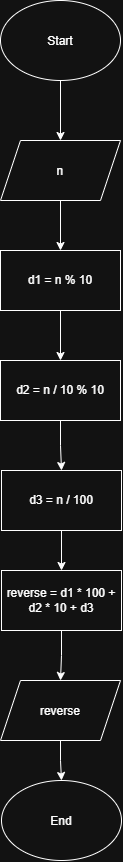

The diagram above was exported from draw.io. Its source (the exported page's mxGraphModel, read from the mxfile embedded in the PNG):
<mxGraphModel dx="1457" dy="894" grid="1" gridSize="10" guides="1" tooltips="1" connect="1" arrows="1" fold="1" page="1" pageScale="1" pageWidth="827" pageHeight="1169" math="0" shadow="0">
  <root>
    <mxCell id="0" />
    <mxCell id="1" parent="0" />
    <mxCell id="zKRMdIwSqtk2JDaZ6Qgj-9" edge="1" parent="1" source="zKRMdIwSqtk2JDaZ6Qgj-1" style="edgeStyle=orthogonalEdgeStyle;rounded=0;orthogonalLoop=1;jettySize=auto;html=1;" target="zKRMdIwSqtk2JDaZ6Qgj-2" value="">
      <mxGeometry relative="1" as="geometry" />
    </mxCell>
    <mxCell id="zKRMdIwSqtk2JDaZ6Qgj-1" parent="1" style="ellipse;whiteSpace=wrap;html=1;shapeInside=1;" value="Start" vertex="1">
      <mxGeometry height="80" width="120" x="310" y="40" as="geometry" />
    </mxCell>
    <mxCell id="zKRMdIwSqtk2JDaZ6Qgj-10" edge="1" parent="1" source="zKRMdIwSqtk2JDaZ6Qgj-2" style="edgeStyle=orthogonalEdgeStyle;rounded=0;orthogonalLoop=1;jettySize=auto;html=1;" target="zKRMdIwSqtk2JDaZ6Qgj-3" value="">
      <mxGeometry relative="1" as="geometry" />
    </mxCell>
    <mxCell id="zKRMdIwSqtk2JDaZ6Qgj-2" parent="1" style="shape=parallelogram;perimeter=parallelogramPerimeter;whiteSpace=wrap;html=1;shapeInside=1;fixedSize=1;" value="n" vertex="1">
      <mxGeometry height="60" width="120" x="310" y="180" as="geometry" />
    </mxCell>
    <mxCell id="zKRMdIwSqtk2JDaZ6Qgj-11" edge="1" parent="1" source="zKRMdIwSqtk2JDaZ6Qgj-3" style="edgeStyle=orthogonalEdgeStyle;rounded=0;orthogonalLoop=1;jettySize=auto;html=1;" target="zKRMdIwSqtk2JDaZ6Qgj-4" value="">
      <mxGeometry relative="1" as="geometry" />
    </mxCell>
    <mxCell id="zKRMdIwSqtk2JDaZ6Qgj-3" parent="1" style="rounded=0;whiteSpace=wrap;html=1;" value="d1 = n % 10" vertex="1">
      <mxGeometry height="60" width="120" x="310" y="290" as="geometry" />
    </mxCell>
    <mxCell id="zKRMdIwSqtk2JDaZ6Qgj-12" edge="1" parent="1" source="zKRMdIwSqtk2JDaZ6Qgj-4" style="edgeStyle=orthogonalEdgeStyle;rounded=0;orthogonalLoop=1;jettySize=auto;html=1;" target="zKRMdIwSqtk2JDaZ6Qgj-5" value="">
      <mxGeometry relative="1" as="geometry" />
    </mxCell>
    <mxCell id="zKRMdIwSqtk2JDaZ6Qgj-4" parent="1" style="rounded=0;whiteSpace=wrap;html=1;" value="d2 = n / 10 % 10" vertex="1">
      <mxGeometry height="60" width="120" x="310" y="400" as="geometry" />
    </mxCell>
    <mxCell id="zKRMdIwSqtk2JDaZ6Qgj-13" edge="1" parent="1" source="zKRMdIwSqtk2JDaZ6Qgj-5" style="edgeStyle=orthogonalEdgeStyle;rounded=0;orthogonalLoop=1;jettySize=auto;html=1;" target="zKRMdIwSqtk2JDaZ6Qgj-6" value="">
      <mxGeometry relative="1" as="geometry" />
    </mxCell>
    <mxCell id="zKRMdIwSqtk2JDaZ6Qgj-5" parent="1" style="rounded=0;whiteSpace=wrap;html=1;" value="d3 = n / 100" vertex="1">
      <mxGeometry height="60" width="120" x="311" y="510" as="geometry" />
    </mxCell>
    <mxCell id="zKRMdIwSqtk2JDaZ6Qgj-14" edge="1" parent="1" source="zKRMdIwSqtk2JDaZ6Qgj-6" style="edgeStyle=orthogonalEdgeStyle;rounded=0;orthogonalLoop=1;jettySize=auto;html=1;" target="zKRMdIwSqtk2JDaZ6Qgj-7" value="">
      <mxGeometry relative="1" as="geometry" />
    </mxCell>
    <mxCell id="zKRMdIwSqtk2JDaZ6Qgj-6" parent="1" style="rounded=0;whiteSpace=wrap;html=1;" value="reverse = d1 * 100 + d2 * 10 + d3" vertex="1">
      <mxGeometry height="60" width="120" x="311" y="610" as="geometry" />
    </mxCell>
    <mxCell id="zKRMdIwSqtk2JDaZ6Qgj-15" edge="1" parent="1" source="zKRMdIwSqtk2JDaZ6Qgj-7" style="edgeStyle=orthogonalEdgeStyle;rounded=0;orthogonalLoop=1;jettySize=auto;html=1;" target="zKRMdIwSqtk2JDaZ6Qgj-8" value="">
      <mxGeometry relative="1" as="geometry" />
    </mxCell>
    <mxCell id="zKRMdIwSqtk2JDaZ6Qgj-7" parent="1" style="shape=parallelogram;perimeter=parallelogramPerimeter;whiteSpace=wrap;html=1;shapeInside=1;fixedSize=1;" value="reverse" vertex="1">
      <mxGeometry height="60" width="120" x="310" y="720" as="geometry" />
    </mxCell>
    <mxCell id="zKRMdIwSqtk2JDaZ6Qgj-8" parent="1" style="ellipse;whiteSpace=wrap;html=1;shapeInside=1;" value="End" vertex="1">
      <mxGeometry height="80" width="120" x="311" y="820" as="geometry" />
    </mxCell>
  </root>
</mxGraphModel>